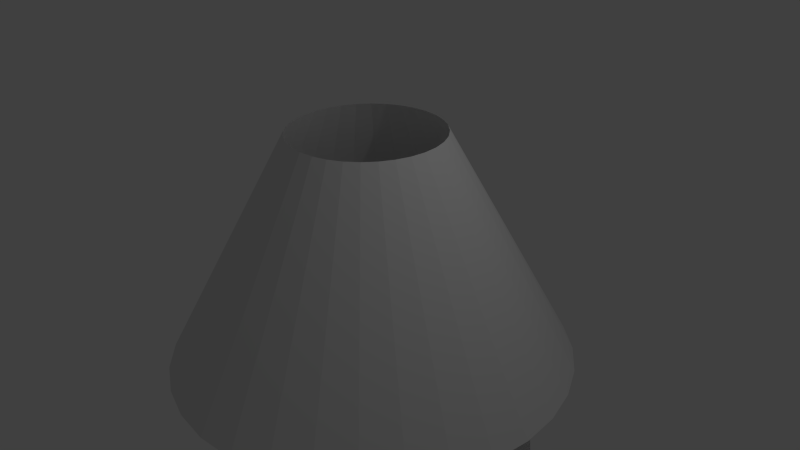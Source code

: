 # Source: lampechevet.blend  (saved by Blender 2.75.0; exported with 4.5.12 LTS)
import bpy
from mathutils import Matrix  # noqa: F401  (used for matrix-valued properties, if any)

bpy.ops.wm.read_factory_settings(use_empty=True)
scene = bpy.context.scene
scene.name = 'Scene'

# ---- collections
col_collection_1 = bpy.data.collections.new('Collection 1'); scene.collection.children.link(col_collection_1)

# ---- world
world_world = bpy.data.worlds.new('World'); scene.world = world_world
world_world.color = (0.05088, 0.05088, 0.05088)
world_world.use_sun_shadow = False
world_world.sun_shadow_jitter_overblur = 0.0
world_world.cycles.sampling_method = 'MANUAL'
world_world.cycles.sample_map_resolution = 256

# ---- cameras
cam_camera = bpy.data.cameras.new('Camera')
cam_camera.clip_end = 100.0
cam_camera.lens = 35.0
cam_camera.sensor_width = 32.0
cam_camera.sensor_height = 18.0
cam_camera.ortho_scale = 7.314
cam_camera.dof.focus_distance = 0.0
cam_camera.dof.aperture_fstop = 128.0

# ---- lights
light_lamp = bpy.data.lights.new('Lamp', 'POINT')
light_lamp.transmission_factor = 0.0
light_lamp.cutoff_distance = 30.0
light_lamp.energy = 100.0
light_lamp.shadow_buffer_clip_start = 1.001
light_lamp.shadow_soft_size = 0.1
light_lamp.shadow_maximum_resolution = 0.006
light_lamp.use_absolute_resolution = True
light_lamp.cycles.use_multiple_importance_sampling = False

# ---- meshes
me_sphere = bpy.data.meshes.new('Sphere')
me_sphere.from_pydata([(-0.1951, 0.0, 0.9808), (-0.3827, 0.0, 0.9239), (-0.5556, 0.0, 0.8315), (-0.7071, 0.0, 0.7071), (-0.8315, 0.0, 0.5556), (-0.9239, 0.0, 0.3827), (-0.9808, 0.0, 0.1951), (-1.0, 0.0, 7.55e-08), (-0.9808, 0.0, -0.1951), (-0.9239, 0.0, -0.3827), (-0.8315, 0.0, -0.5556), (-0.7071, 0.0, -0.7071), (-0.1913, 0.03806, 0.9808), (-0.3753, 0.07466, 0.9239), (-0.5449, 0.1084, 0.8315), (-0.6935, 0.1379, 0.7071), (-0.8155, 0.1622, 0.5556), (-0.9061, 0.1802, 0.3827), (-0.9619, 0.1913, 0.1951), (-0.9808, 0.1951, 7.55e-08), (-0.9619, 0.1913, -0.1951), (-0.9061, 0.1802, -0.3827), (-0.8155, 0.1622, -0.5556), (-0.6935, 0.1379, -0.7071), (-0.1802, 0.07466, 0.9808), (-0.3536, 0.1464, 0.9239), (-0.5133, 0.2126, 0.8315), (-0.6533, 0.2706, 0.7071), (-0.7682, 0.3182, 0.5556), (-0.8536, 0.3536, 0.3827), (-0.9061, 0.3753, 0.1951), (-0.9239, 0.3827, 7.55e-08), (-0.9061, 0.3753, -0.1951), (-0.8536, 0.3536, -0.3827), (-0.7682, 0.3182, -0.5556), (-0.6533, 0.2706, -0.7071), (-0.1622, 0.1084, 0.9808), (-0.3182, 0.2126, 0.9239), (-0.4619, 0.3087, 0.8315), (-0.5879, 0.3928, 0.7071), (-0.6913, 0.4619, 0.5556), (-0.7682, 0.5133, 0.3827), (-0.8155, 0.5449, 0.1951), (-0.8315, 0.5556, 7.55e-08), (-0.8155, 0.5449, -0.1951), (-0.7682, 0.5133, -0.3827), (-0.6913, 0.4619, -0.5556), (-0.5879, 0.3928, -0.7071), (-0.1379, 0.1379, 0.9808), (-0.2706, 0.2706, 0.9239), (-0.3928, 0.3928, 0.8315), (-0.5, 0.5, 0.7071), (-0.5879, 0.5879, 0.5556), (-0.6533, 0.6533, 0.3827), (-0.6935, 0.6935, 0.1951), (-0.7071, 0.7071, 7.55e-08), (-0.6935, 0.6935, -0.1951), (-0.6533, 0.6533, -0.3827), (-0.5879, 0.5879, -0.5556), (-0.5, 0.5, -0.7071), (-0.1084, 0.1622, 0.9808), (-0.2126, 0.3182, 0.9239), (-0.3087, 0.4619, 0.8315), (-0.3928, 0.5879, 0.7071), (-0.4619, 0.6913, 0.5556), (-0.5133, 0.7682, 0.3827), (-0.5449, 0.8155, 0.1951), (-0.5556, 0.8315, 7.55e-08), (-0.5449, 0.8155, -0.1951), (-0.5133, 0.7682, -0.3827), (-0.4619, 0.6913, -0.5556), (-0.3928, 0.5879, -0.7071), (-0.07466, 0.1802, 0.9808), (-0.1464, 0.3536, 0.9239), (-0.2126, 0.5133, 0.8315), (-0.2706, 0.6533, 0.7071), (-0.3182, 0.7682, 0.5556), (-0.3536, 0.8536, 0.3827), (-0.3753, 0.9061, 0.1951), (-0.3827, 0.9239, 7.55e-08), (-0.3753, 0.9061, -0.1951), (-0.3536, 0.8536, -0.3827), (-0.3182, 0.7682, -0.5556), (-0.2706, 0.6533, -0.7071), (-0.03806, 0.1913, 0.9808), (-0.07466, 0.3753, 0.9239), (-0.1084, 0.5449, 0.8315), (-0.1379, 0.6935, 0.7071), (-0.1622, 0.8155, 0.5556), (-0.1802, 0.9061, 0.3827), (-0.1913, 0.9619, 0.1951), (-0.1951, 0.9808, 7.55e-08), (-0.1913, 0.9619, -0.1951), (-0.1802, 0.9061, -0.3827), (-0.1622, 0.8155, -0.5556), (-0.1379, 0.6935, -0.7071), (3.266e-07, 0.1951, 0.9808), (3.192e-07, 0.3827, 0.9239), (3.117e-07, 0.5556, 0.8315), (3.192e-07, 0.7071, 0.7071), (3.341e-07, 0.8315, 0.5556), (2.745e-07, 0.9239, 0.3827), (3.937e-07, 0.9808, 0.1951), (3.788e-07, 1.0, 7.55e-08), (3.937e-07, 0.9808, -0.1951), (2.298e-07, 0.9239, -0.3827), (3.341e-07, 0.8315, -0.5556), (3.192e-07, 0.7071, -0.7071), (0.03806, 0.1913, 0.9808), (0.07466, 0.3753, 0.9239), (0.1084, 0.5449, 0.8315), (0.138, 0.6935, 0.7071), (0.1622, 0.8155, 0.5556), (0.1802, 0.9061, 0.3827), (0.1913, 0.9619, 0.1951), (0.1951, 0.9808, 7.55e-08), (0.1913, 0.9619, -0.1951), (0.1802, 0.9061, -0.3827), (0.1622, 0.8155, -0.5556), (0.138, 0.6935, -0.7071), (0.07466, 0.1802, 0.9808), (0.1464, 0.3536, 0.9239), (0.2126, 0.5133, 0.8315), (0.2706, 0.6533, 0.7071), (0.3182, 0.7682, 0.5556), (0.3536, 0.8536, 0.3827), (0.3753, 0.9061, 0.1951), (0.3827, 0.9239, 7.55e-08), (0.3753, 0.9061, -0.1951), (0.3536, 0.8536, -0.3827), (0.3182, 0.7682, -0.5556), (0.2706, 0.6533, -0.7071), (-0.2079, 0.9297, 1.696), (-0.5378, 2.588, -1.402), (0.1084, 0.1622, 0.9808), (0.2126, 0.3182, 0.9239), (0.3087, 0.4619, 0.8315), (0.3928, 0.5879, 0.7071), (0.4619, 0.6913, 0.5556), (0.5133, 0.7682, 0.3827), (0.5449, 0.8155, 0.1951), (0.5556, 0.8315, 7.55e-08), (0.5449, 0.8155, -0.1951), (0.5133, 0.7682, -0.3827), (0.4619, 0.6913, -0.5556), (0.3928, 0.5879, -0.7071), (-0.3955, 0.8728, 1.696), (-1.043, 2.435, -1.402), (-0.5684, 0.7803, 1.696), (0.138, 0.1379, 0.9808), (0.2706, 0.2706, 0.9239), (0.3928, 0.3928, 0.8315), (0.5, 0.5, 0.7071), (0.5879, 0.5879, 0.5556), (0.6533, 0.6533, 0.3827), (0.6935, 0.6935, 0.1951), (0.7071, 0.7071, 7.55e-08), (0.6935, 0.6935, -0.1951), (0.6533, 0.6533, -0.3827), (0.5879, 0.5879, -0.5556), (0.5, 0.5, -0.7071), (-1.508, 2.186, -1.402), (-0.7199, 0.656, 1.696), (-1.916, 1.852, -1.402), (0.1622, 0.1084, 0.9808), (0.3182, 0.2126, 0.9239), (0.4619, 0.3087, 0.8315), (0.5879, 0.3928, 0.7071), (0.6913, 0.4619, 0.5556), (0.7682, 0.5133, 0.3827), (0.8155, 0.5449, 0.1951), (0.8315, 0.5556, 7.55e-08), (0.8155, 0.5449, -0.1951), (0.7682, 0.5133, -0.3827), (0.6913, 0.4619, -0.5556), (0.5879, 0.3928, -0.7071), (-0.8443, 0.5044, 1.696), (-2.25, 1.444, -1.402), (-0.9367, 0.3316, 1.696), (0.1802, 0.07466, 0.9808), (0.3536, 0.1464, 0.9239), (0.5133, 0.2126, 0.8315), (0.6533, 0.2706, 0.7071), (0.7682, 0.3182, 0.5556), (0.8536, 0.3536, 0.3827), (0.9061, 0.3753, 0.1951), (0.9239, 0.3827, 7.55e-08), (0.9061, 0.3753, -0.1951), (0.8536, 0.3536, -0.3827), (0.7682, 0.3182, -0.5556), (0.6533, 0.2706, -0.7071), (-2.499, 0.9786, -1.402), (-0.9936, 0.144, 1.696), (-2.652, 0.4738, -1.402), (0.1913, 0.03806, 0.9808), (0.3753, 0.07466, 0.9239), (0.5449, 0.1084, 0.8315), (0.6935, 0.1379, 0.7071), (0.8155, 0.1622, 0.5556), (0.9061, 0.1802, 0.3827), (0.9619, 0.1913, 0.1951), (0.9808, 0.1951, 7.55e-08), (0.9619, 0.1913, -0.1951), (0.9061, 0.1802, -0.3827), (0.8155, 0.1622, -0.5556), (0.6935, 0.1379, -0.7071), (-1.013, -0.05113, 1.696), (-2.704, -0.05113, -1.402), (-0.9936, -0.2462, 1.696), (0.1951, -7.212e-09, 0.9808), (0.3827, 4.122e-08, 0.9239), (0.5556, 2.632e-08, 0.8315), (0.7071, -2.584e-08, 0.7071), (0.8315, -8.544e-08, 0.5556), (0.9239, 6.357e-08, 0.3827), (0.9808, -8.544e-08, 0.1951), (1.0, -1.003e-07, 7.55e-08), (0.9808, -8.544e-08, -0.1951), (0.9239, 6.357e-08, -0.3827), (0.8315, -8.544e-08, -0.5556), (0.7071, -2.584e-08, -0.7071), (-2.652, -0.5761, -1.402), (-0.9367, -0.4338, 1.696), (-2.499, -1.081, -1.402), (0.1913, -0.03806, 0.9808), (0.3753, -0.07466, 0.9239), (0.5449, -0.1084, 0.8315), (0.6935, -0.1379, 0.7071), (0.8155, -0.1622, 0.5556), (0.9061, -0.1802, 0.3827), (0.9619, -0.1913, 0.1951), (0.9808, -0.1951, 7.55e-08), (0.9619, -0.1913, -0.1951), (0.9061, -0.1802, -0.3827), (0.8155, -0.1622, -0.5556), (0.6935, -0.1379, -0.7071), (-0.8443, -0.6067, 1.696), (-2.25, -1.546, -1.402), (-0.72, -0.7582, 1.696), (0.1802, -0.07466, 0.9808), (0.3536, -0.1464, 0.9239), (0.5133, -0.2126, 0.8315), (0.6533, -0.2706, 0.7071), (0.7682, -0.3182, 0.5556), (0.8536, -0.3536, 0.3827), (0.9061, -0.3753, 0.1951), (0.9239, -0.3827, 7.55e-08), (0.9061, -0.3753, -0.1951), (0.8536, -0.3536, -0.3827), (0.7682, -0.3182, -0.5556), (0.6533, -0.2706, -0.7071), (-1.916, -1.954, -1.402), (-0.5684, -0.8826, 1.696), (-1.508, -2.289, -1.402), (0.1622, -0.1084, 0.9808), (0.3182, -0.2126, 0.9239), (0.4619, -0.3087, 0.8315), (0.5879, -0.3928, 0.7071), (0.6913, -0.4619, 0.5556), (0.7682, -0.5133, 0.3827), (0.8155, -0.5449, 0.1951), (0.8315, -0.5556, 7.55e-08), (0.8155, -0.5449, -0.1951), (0.7682, -0.5133, -0.3827), (0.6913, -0.4619, -0.5556), (0.5879, -0.3928, -0.7071), (-0.3955, -0.975, 1.696), (-1.043, -2.537, -1.402), (-0.2079, -1.032, 1.696), (0.138, -0.1379, 0.9808), (0.2706, -0.2706, 0.9239), (0.3928, -0.3928, 0.8315), (0.5, -0.5, 0.7071), (0.5879, -0.5879, 0.5556), (0.6533, -0.6533, 0.3827), (0.6935, -0.6935, 0.1951), (0.7071, -0.7071, 7.55e-08), (0.6935, -0.6935, -0.1951), (0.6533, -0.6533, -0.3827), (0.5879, -0.5879, -0.5556), (0.5, -0.5, -0.7071), (-0.5378, -2.69, -1.402), (-0.01284, -1.051, 1.696), (-0.01284, -2.742, -1.402), (0.1084, -0.1622, 0.9808), (0.2126, -0.3182, 0.9239), (0.3087, -0.4619, 0.8315), (0.3928, -0.5879, 0.7071), (0.4619, -0.6913, 0.5556), (0.5133, -0.7682, 0.3827), (0.5449, -0.8155, 0.1951), (0.5556, -0.8315, 7.55e-08), (0.5449, -0.8155, -0.1951), (0.5133, -0.7682, -0.3827), (0.4619, -0.6913, -0.5556), (0.3928, -0.5879, -0.7071), (0.1822, -1.032, 1.696), (0.5121, -2.69, -1.402), (0.3698, -0.975, 1.696), (1.017, -2.537, -1.402), (0.07466, -0.1802, 0.9808), (0.1464, -0.3536, 0.9239), (0.2126, -0.5133, 0.8315), (0.2706, -0.6533, 0.7071), (0.3182, -0.7682, 0.5556), (0.3536, -0.8536, 0.3827), (0.3753, -0.9061, 0.1951), (0.3827, -0.9239, 7.55e-08), (0.3753, -0.9061, -0.1951), (0.3536, -0.8536, -0.3827), (0.3182, -0.7682, -0.5556), (0.2706, -0.6533, -0.7071), (0.5427, -0.8826, 1.696), (1.482, -2.289, -1.402), (0.6943, -0.7582, 1.696), (0.03806, -0.1913, 0.9808), (0.07466, -0.3753, 0.9239), (0.1084, -0.5449, 0.8315), (0.1379, -0.6935, 0.7071), (0.1622, -0.8155, 0.5556), (0.1802, -0.9061, 0.3827), (0.1913, -0.9619, 0.1951), (0.1951, -0.9808, 7.55e-08), (0.1913, -0.9619, -0.1951), (0.1802, -0.9061, -0.3827), (0.1622, -0.8155, -0.5556), (0.1379, -0.6935, -0.7071), (1.89, -1.954, -1.402), (0.8186, -0.6067, 1.696), (2.225, -1.546, -1.402), (3.117e-07, -0.1951, 0.9808), (2.819e-07, -0.3827, 0.9239), (2.819e-07, -0.5556, 0.8315), (1.851e-07, -0.7071, 0.7071), (1.404e-07, -0.8315, 0.5556), (3.192e-07, -0.9239, 0.3827), (9.567e-08, -0.9808, 0.1951), (1.404e-07, -1.0, 7.55e-08), (9.567e-08, -0.9808, -0.1951), (3.192e-07, -0.9239, -0.3827), (1.404e-07, -0.8315, -0.5556), (1.851e-07, -0.7071, -0.7071), (0.911, -0.4338, 1.696), (2.473, -1.081, -1.402), (0.9679, -0.2462, 1.696), (-0.03806, -0.1913, 0.9808), (-0.07466, -0.3753, 0.9239), (-0.1084, -0.5449, 0.8315), (-0.1379, -0.6935, 0.7071), (-0.1622, -0.8155, 0.5556), (-0.1802, -0.9061, 0.3827), (-0.1913, -0.9619, 0.1951), (-0.1951, -0.9808, 7.55e-08), (-0.1913, -0.9619, -0.1951), (-0.1802, -0.9061, -0.3827), (-0.1622, -0.8155, -0.5556), (-0.1379, -0.6935, -0.7071), (2.626, -0.5761, -1.402), (0.9872, -0.05113, 1.696), (2.678, -0.05113, -1.402), (-0.07466, -0.1802, 0.9808), (-0.1464, -0.3536, 0.9239), (-0.2126, -0.5133, 0.8315), (-0.2706, -0.6533, 0.7071), (-0.3182, -0.7682, 0.5556), (-0.3536, -0.8536, 0.3827), (-0.3753, -0.9061, 0.1951), (-0.3827, -0.9239, 7.55e-08), (-0.3753, -0.9061, -0.1951), (-0.3536, -0.8536, -0.3827), (-0.3182, -0.7682, -0.5556), (-0.2706, -0.6533, -0.7071), (0.9679, 0.144, 1.696), (2.626, 0.4738, -1.402), (0.911, 0.3316, 1.696), (-0.1084, -0.1622, 0.9808), (-0.2126, -0.3182, 0.9239), (-0.3087, -0.4619, 0.8315), (-0.3928, -0.5879, 0.7071), (-0.4619, -0.6913, 0.5556), (-0.5133, -0.7682, 0.3827), (-0.5449, -0.8155, 0.1951), (-0.5556, -0.8315, 7.55e-08), (-0.5449, -0.8155, -0.1951), (-0.5133, -0.7682, -0.3827), (-0.4619, -0.6913, -0.5556), (-0.3928, -0.5879, -0.7071), (2.473, 0.9786, -1.402), (0.8186, 0.5044, 1.696), (2.225, 1.444, -1.402), (-0.1379, -0.1379, 0.9808), (-0.2706, -0.2706, 0.9239), (-0.3928, -0.3928, 0.8315), (-0.5, -0.5, 0.7071), (-0.5879, -0.5879, 0.5556), (-0.6533, -0.6533, 0.3827), (-0.6935, -0.6935, 0.1951), (-0.7071, -0.7071, 7.55e-08), (-0.6935, -0.6935, -0.1951), (-0.6533, -0.6533, -0.3827), (-0.5879, -0.5879, -0.5556), (-0.5, -0.5, -0.7071), (0.6943, 0.656, 1.696), (1.89, 1.852, -1.402), (0.5427, 0.7803, 1.696), (-0.1622, -0.1084, 0.9808), (-0.3182, -0.2126, 0.9239), (-0.4619, -0.3087, 0.8315), (-0.5879, -0.3928, 0.7071), (-0.6913, -0.4619, 0.5556), (-0.7682, -0.5133, 0.3827), (-0.8155, -0.5449, 0.1951), (-0.8315, -0.5556, 7.55e-08), (-0.8155, -0.5449, -0.1951), (-0.7682, -0.5133, -0.3827), (-0.6913, -0.4619, -0.5556), (-0.5879, -0.3928, -0.7071), (1.482, 2.186, -1.402), (0.3698, 0.8728, 1.696), (1.017, 2.435, -1.402), (2.48e-08, -1.247e-07, 1.0), (-0.1802, -0.07466, 0.9808), (-0.3536, -0.1464, 0.9239), (-0.5133, -0.2126, 0.8315), (-0.6533, -0.2706, 0.7071), (-0.7682, -0.3182, 0.5556), (-0.8536, -0.3536, 0.3827), (-0.9061, -0.3753, 0.1951), (-0.9239, -0.3827, 7.55e-08), (-0.9061, -0.3753, -0.1951), (-0.8536, -0.3536, -0.3827), (-0.7682, -0.3182, -0.5556), (-0.6533, -0.2706, -0.7071), (0.1822, 0.9297, 1.696), (0.5121, 2.588, -1.402), (-0.01284, 0.9489, 1.696), (-0.1913, -0.03806, 0.9808), (-0.3753, -0.07466, 0.9239), (-0.5449, -0.1084, 0.8315), (-0.6935, -0.1379, 0.7071), (-0.8155, -0.1622, 0.5556), (-0.9061, -0.1802, 0.3827), (-0.9619, -0.1913, 0.1951), (-0.9808, -0.1951, 7.55e-08), (-0.9619, -0.1913, -0.1951), (-0.9061, -0.1802, -0.3827), (-0.8155, -0.1622, -0.5556), (-0.6935, -0.1379, -0.7071), (-0.01284, 2.64, -1.402), (-0.618, -4.188e-08, -1.093), (-0.5556, -5.04e-08, -1.55), (-0.3827, -5.04e-08, -1.643), (-0.1951, -5.04e-08, -1.699), (-0.6061, 0.1206, -1.093), (-0.5449, 0.1084, -1.55), (-0.3753, 0.07466, -1.643), (-0.1913, 0.03806, -1.699), (-0.571, 0.2365, -1.093), (-0.5133, 0.2126, -1.55), (-0.3536, 0.1464, -1.643), (-0.1802, 0.07466, -1.699), (-0.5139, 0.3433, -1.093), (-0.4619, 0.3087, -1.55), (-0.3182, 0.2126, -1.643), (-0.1622, 0.1084, -1.699), (-0.437, 0.437, -1.093), (-0.3928, 0.3928, -1.55), (-0.2706, 0.2706, -1.643), (-0.1379, 0.1379, -1.699), (-0.3433, 0.5139, -1.093), (-0.3087, 0.4619, -1.55), (-0.2126, 0.3182, -1.643), (-0.1084, 0.1622, -1.699), (-0.2365, 0.571, -1.093), (-0.2126, 0.5133, -1.55), (-0.1464, 0.3536, -1.643), (-0.07466, 0.1802, -1.699), (-0.1206, 0.6061, -1.093), (-0.1084, 0.5449, -1.55), (-0.07466, 0.3753, -1.643), (-0.03806, 0.1913, -1.699), (3.22e-07, 0.618, -1.093), (3.553e-07, 0.5556, -1.55), (3.181e-07, 0.3827, -1.643), (3.218e-07, 0.1951, -1.699), (0.1206, 0.6061, -1.093), (0.1084, 0.5449, -1.55), (0.07466, 0.3753, -1.643), (0.03806, 0.1913, -1.699), (0.2365, 0.571, -1.093), (0.2126, 0.5133, -1.55), (0.1464, 0.3536, -1.643), (0.07466, 0.1802, -1.699), (0.3433, 0.5139, -1.093), (0.3087, 0.4619, -1.55), (0.2126, 0.3182, -1.643), (0.1084, 0.1622, -1.699), (0.437, 0.437, -1.093), (0.3928, 0.3928, -1.55), (0.2706, 0.2706, -1.643), (0.138, 0.1379, -1.699), (0.5139, 0.3433, -1.093), (0.4619, 0.3087, -1.55), (0.3182, 0.2126, -1.643), (0.1622, 0.1084, -1.699), (0.571, 0.2365, -1.093), (0.5133, 0.2126, -1.55), (0.3536, 0.1464, -1.643), (0.1802, 0.07466, -1.699), (0.6061, 0.1206, -1.093), (0.5449, 0.1084, -1.55), (0.3753, 0.07466, -1.643), (0.1913, 0.03806, -1.699), (0.618, -6.446e-08, -1.093), (0.5556, -6.133e-08, -1.55), (0.3827, -4.643e-08, -1.643), (0.1951, -4.643e-08, -1.699), (0.6061, -0.1206, -1.093), (0.5449, -0.1084, -1.55), (0.3753, -0.07466, -1.643), (0.1913, -0.03806, -1.699), (0.571, -0.2365, -1.093), (0.5133, -0.2126, -1.55), (0.3536, -0.1464, -1.643), (0.1802, -0.07466, -1.699), (0.5139, -0.3433, -1.093), (0.4619, -0.3087, -1.55), (0.3182, -0.2126, -1.643), (0.1622, -0.1084, -1.699), (0.437, -0.437, -1.093), (0.3928, -0.3928, -1.55), (0.2706, -0.2706, -1.643), (0.1379, -0.1379, -1.699), (0.3433, -0.5139, -1.093), (0.3087, -0.4619, -1.55), (0.2126, -0.3182, -1.643), (0.1084, -0.1622, -1.699), (3.396e-07, -5.04e-08, -1.719), (0.2365, -0.571, -1.093), (0.2126, -0.5133, -1.55), (0.1464, -0.3536, -1.643), (0.07466, -0.1802, -1.699), (0.1206, -0.6061, -1.093), (0.1084, -0.5449, -1.55), (0.07466, -0.3753, -1.643), (0.03806, -0.1913, -1.699), (2.048e-07, -0.618, -1.093), (2.734e-07, -0.5556, -1.55), (2.659e-07, -0.3827, -1.643), (3.292e-07, -0.1951, -1.699), (-0.1206, -0.6061, -1.093), (-0.1084, -0.5449, -1.55), (-0.07466, -0.3753, -1.643), (-0.03806, -0.1913, -1.699), (-0.2365, -0.571, -1.093), (-0.2126, -0.5133, -1.55), (-0.1464, -0.3536, -1.643), (-0.07466, -0.1802, -1.699), (-0.3433, -0.5139, -1.093), (-0.3087, -0.4619, -1.55), (-0.2126, -0.3182, -1.643), (-0.1084, -0.1622, -1.699), (-0.437, -0.437, -1.093), (-0.3928, -0.3928, -1.55), (-0.2706, -0.2706, -1.643), (-0.1379, -0.1379, -1.699), (-0.5139, -0.3433, -1.093), (-0.4619, -0.3087, -1.55), (-0.3182, -0.2126, -1.643), (-0.1622, -0.1084, -1.699), (-0.571, -0.2365, -1.093), (-0.5133, -0.2126, -1.55), (-0.3536, -0.1464, -1.643), (-0.1802, -0.07466, -1.699), (-0.6061, -0.1206, -1.093), (-0.5449, -0.1084, -1.55), (-0.3753, -0.07466, -1.643), (-0.1913, -0.03806, -1.699), (-0.005409, -0.1706, -1.642), (-0.005409, -0.1706, -2.679), (-0.03806, -0.1674, -1.642), (-0.03806, -0.1674, -2.679), (-0.06946, -0.1579, -1.642), (-0.06946, -0.1579, -2.679), (-0.09839, -0.1424, -1.642), (-0.09839, -0.1424, -2.679), (-0.1238, -0.1216, -1.642), (-0.1238, -0.1216, -2.679), (-0.1446, -0.09627, -1.642), (-0.1446, -0.09627, -2.679), (-0.16, -0.06733, -1.642), (-0.16, -0.06733, -2.679), (-0.1696, -0.03593, -1.642), (-0.1696, -0.03593, -2.679), (-0.1728, -0.00328, -1.642), (-0.1728, -0.00328, -2.679), (-0.1696, 0.02937, -1.642), (-0.1696, 0.02937, -2.679), (-0.16, 0.06077, -1.642), (-0.16, 0.06077, -2.679), (-0.1446, 0.08971, -1.642), (-0.1446, 0.08971, -2.679), (-0.1238, 0.1151, -1.642), (-0.1238, 0.1151, -2.679), (-0.09839, 0.1359, -1.642), (-0.09839, 0.1359, -2.679), (-0.06946, 0.1513, -1.642), (-0.06946, 0.1513, -2.679), (-0.03806, 0.1609, -1.642), (-0.03806, 0.1609, -2.679), (-0.005409, 0.1641, -1.642), (-0.005409, 0.1641, -2.679), (0.02724, 0.1609, -1.642), (0.02724, 0.1609, -2.679), (0.05864, 0.1513, -1.642), (0.05864, 0.1513, -2.679), (0.08758, 0.1359, -1.642), (0.08758, 0.1359, -2.679), (0.1129, 0.1151, -1.642), (0.1129, 0.1151, -2.679), (0.1338, 0.08971, -1.642), (0.1338, 0.08971, -2.679), (0.1492, 0.06077, -1.642), (0.1492, 0.06077, -2.679), (0.1587, 0.02937, -1.642), (0.1587, 0.02937, -2.679), (0.162, -0.00328, -1.642), (0.162, -0.00328, -2.679), (0.1587, -0.03593, -1.642), (0.1587, -0.03593, -2.679), (0.1492, -0.06733, -1.642), (0.1492, -0.06733, -2.679), (0.1338, -0.09627, -1.642), (0.1338, -0.09627, -2.679), (0.1129, -0.1216, -1.642), (0.1129, -0.1216, -2.679), (0.08758, -0.1424, -1.642), (0.08758, -0.1424, -2.679), (0.05864, -0.1579, -1.642), (0.05864, -0.1579, -2.679), (0.02724, -0.1674, -1.642), (0.02724, -0.1674, -2.679), (0.01661, -2.214, -3.095), (0.01661, -2.214, -2.881), (0.01661, 0.96, -2.905), (0.01661, 0.96, -2.679), (0.2117, 0.9408, -2.905), (0.2117, 0.9408, -2.679), (0.3993, 0.8839, -2.905), (0.3993, 0.8839, -2.679), (0.5722, 0.7915, -2.905), (0.5722, 0.7915, -2.679), (0.7237, 0.6671, -2.905), (0.7237, 0.6671, -2.679), (0.8481, 0.5156, -2.905), (0.8481, 0.5156, -2.679), (0.9405, 0.3427, -2.905), (0.9405, 0.3427, -2.679), (0.9974, 0.1551, -2.905), (0.9974, 0.1551, -2.679), (1.017, -0.03998, -2.905), (1.017, -0.03998, -2.679), (0.9974, -0.2351, -2.905), (0.9974, -0.2351, -2.679), (0.9405, -0.4227, -2.905), (0.9405, -0.4227, -2.679), (0.8481, -0.5955, -2.905), (0.8481, -0.5955, -2.679), (0.7237, -0.7471, -2.905), (0.7237, -0.7471, -2.679), (0.5722, -0.8714, -2.905), (0.5722, -0.8714, -2.679), (0.3993, -0.9639, -2.905), (0.3993, -0.9639, -2.679), (0.2117, -1.021, -2.905), (0.2117, -1.021, -2.679), (0.01661, -1.04, -2.905), (0.01661, -1.04, -2.679), (-0.1785, -1.021, -2.905), (-0.1785, -1.021, -2.679), (-0.3661, -0.9639, -2.905), (-0.3661, -0.9639, -2.679), (-0.539, -0.8714, -2.905), (-0.539, -0.8714, -2.679), (-0.6905, -0.7471, -2.905), (-0.6905, -0.7471, -2.679), (-0.8149, -0.5955, -2.905), (-0.8149, -0.5955, -2.679), (-0.9073, -0.4227, -2.905), (-0.9073, -0.4227, -2.679), (-0.9642, -0.2351, -2.905), (-0.9642, -0.2351, -2.679), (-0.9834, -0.03998, -2.905), (-0.9834, -0.03998, -2.679), (-0.9642, 0.1551, -2.905), (-0.9642, 0.1551, -2.679), (-0.9073, 0.3427, -2.905), (-0.9073, 0.3427, -2.679), (-0.8149, 0.5156, -2.905), (-0.8149, 0.5156, -2.679), (-0.6905, 0.6671, -2.905), (-0.6905, 0.6671, -2.679), (-0.539, 0.7915, -2.905), (-0.539, 0.7915, -2.679), (-0.3661, 0.8839, -2.905), (-0.3661, 0.8839, -2.679), (-0.1785, 0.9408, -2.905), (-0.1785, 0.9408, -2.679), (-0.4075, -2.172, -2.881), (-0.4075, -2.172, -3.095), (-0.8153, -2.048, -2.881), (-0.8153, -2.048, -3.095), (-1.191, -1.848, -2.881), (-1.191, -1.848, -3.095), (-1.521, -1.577, -2.881), (-1.521, -1.577, -3.095), (-1.791, -1.248, -2.881), (-1.791, -1.248, -3.095), (-1.992, -0.8719, -2.881), (-1.992, -0.8719, -3.095), (-2.116, -0.4641, -2.881), (-2.116, -0.4641, -3.095), (-2.157, -0.03998, -2.881), (-2.157, -0.03998, -3.095), (-2.116, 0.3841, -2.881), (-2.116, 0.3841, -3.095), (-1.992, 0.792, -2.881), (-1.992, 0.792, -3.095), (-1.791, 1.168, -2.881), (-1.791, 1.168, -3.095), (-1.521, 1.497, -2.881), (-1.521, 1.497, -3.095), (-1.191, 1.768, -2.881), (-1.191, 1.768, -3.095), (-0.8153, 1.969, -2.881), (-0.8153, 1.969, -3.095), (-0.4075, 2.092, -2.881), (-0.4075, 2.092, -3.095), (0.01661, 2.134, -2.881), (0.01661, 2.134, -3.095), (0.4407, 2.092, -2.881), (0.4407, 2.092, -3.095), (0.8485, 1.969, -2.881), (0.8485, 1.969, -3.095), (1.224, 1.768, -2.881), (1.224, 1.768, -3.095), (1.554, 1.497, -2.881), (1.554, 1.497, -3.095), (1.824, 1.168, -2.881), (1.824, 1.168, -3.095), (2.025, 0.792, -2.881), (2.025, 0.792, -3.095), (2.149, 0.3841, -2.881), (2.149, 0.3841, -3.095), (2.191, -0.03998, -2.881), (2.191, -0.03998, -3.095), (2.149, -0.4641, -2.881), (2.149, -0.4641, -3.095), (2.025, -0.8719, -2.881), (2.025, -0.8719, -3.095), (1.824, -1.248, -2.881), (1.824, -1.248, -3.095), (1.554, -1.577, -2.881), (1.554, -1.577, -3.095), (1.224, -1.848, -2.881), (1.224, -1.848, -3.095), (0.8485, -2.048, -2.881), (0.8485, -2.048, -3.095), (0.4407, -2.172, -2.881), (0.4407, -2.172, -3.095)], [], [(2, 1, 13, 14), (10, 9, 21, 22), (3, 2, 14, 15), (11, 10, 22, 23), (4, 3, 15, 16), (5, 4, 16, 17), (6, 5, 17, 18), (7, 6, 18, 19), (8, 7, 19, 20), (1, 0, 12, 13), (9, 8, 20, 21), (13, 12, 24, 25), (21, 20, 32, 33), (14, 13, 25, 26), (22, 21, 33, 34), (15, 14, 26, 27), (23, 22, 34, 35), (16, 15, 27, 28), (147, 146, 132, 133), (17, 16, 28, 29), (18, 17, 29, 30), (133, 132, 435, 448), (19, 18, 30, 31), (20, 19, 31, 32), (29, 28, 40, 41), (161, 148, 146, 147), (30, 29, 41, 42), (31, 30, 42, 43), (32, 31, 43, 44), (25, 24, 36, 37), (33, 32, 44, 45), (26, 25, 37, 38), (34, 33, 45, 46), (27, 26, 38, 39), (35, 34, 46, 47), (28, 27, 39, 40), (45, 44, 56, 57), (38, 37, 49, 50), (46, 45, 57, 58), (39, 38, 50, 51), (47, 46, 58, 59), (40, 39, 51, 52), (163, 162, 148, 161), (41, 40, 52, 53), (42, 41, 53, 54), (43, 42, 54, 55), (44, 43, 55, 56), (37, 36, 48, 49), (177, 176, 162, 163), (54, 53, 65, 66), (55, 54, 66, 67), (56, 55, 67, 68), (49, 48, 60, 61), (57, 56, 68, 69), (50, 49, 61, 62), (58, 57, 69, 70), (51, 50, 62, 63), (59, 58, 70, 71), (52, 51, 63, 64), (53, 52, 64, 65), (62, 61, 73, 74), (70, 69, 81, 82), (63, 62, 74, 75), (71, 70, 82, 83), (64, 63, 75, 76), (191, 178, 176, 177), (65, 64, 76, 77), (66, 65, 77, 78), (67, 66, 78, 79), (68, 67, 79, 80), (61, 60, 72, 73), (69, 68, 80, 81), (78, 77, 89, 90), (193, 192, 178, 191), (79, 78, 90, 91), (80, 79, 91, 92), (73, 72, 84, 85), (81, 80, 92, 93), (74, 73, 85, 86), (82, 81, 93, 94), (75, 74, 86, 87), (83, 82, 94, 95), (76, 75, 87, 88), (77, 76, 88, 89), (94, 93, 105, 106), (87, 86, 98, 99), (95, 94, 106, 107), (88, 87, 99, 100), (207, 206, 192, 193), (89, 88, 100, 101), (90, 89, 101, 102), (91, 90, 102, 103), (92, 91, 103, 104), (85, 84, 96, 97), (93, 92, 104, 105), (86, 85, 97, 98), (221, 208, 206, 207), (103, 102, 114, 115), (104, 103, 115, 116), (97, 96, 108, 109), (105, 104, 116, 117), (98, 97, 109, 110), (106, 105, 117, 118), (99, 98, 110, 111), (107, 106, 118, 119), (100, 99, 111, 112), (101, 100, 112, 113), (102, 101, 113, 114), (119, 118, 130, 131), (112, 111, 123, 124), (223, 222, 208, 221), (113, 112, 124, 125), (114, 113, 125, 126), (115, 114, 126, 127), (116, 115, 127, 128), (109, 108, 120, 121), (117, 116, 128, 129), (110, 109, 121, 122), (118, 117, 129, 130), (111, 110, 122, 123), (128, 127, 141, 142), (121, 120, 134, 135), (129, 128, 142, 143), (122, 121, 135, 136), (130, 129, 143, 144), (123, 122, 136, 137), (131, 130, 144, 145), (124, 123, 137, 138), (237, 236, 222, 223), (125, 124, 138, 139), (126, 125, 139, 140), (127, 126, 140, 141), (138, 137, 152, 153), (251, 238, 236, 237), (139, 138, 153, 154), (140, 139, 154, 155), (141, 140, 155, 156), (142, 141, 156, 157), (135, 134, 149, 150), (143, 142, 157, 158), (136, 135, 150, 151), (144, 143, 158, 159), (137, 136, 151, 152), (145, 144, 159, 160), (157, 156, 171, 172), (150, 149, 164, 165), (158, 157, 172, 173), (151, 150, 165, 166), (159, 158, 173, 174), (152, 151, 166, 167), (160, 159, 174, 175), (153, 152, 167, 168), (253, 252, 238, 251), (154, 153, 168, 169), (155, 154, 169, 170), (156, 155, 170, 171), (267, 266, 252, 253), (169, 168, 183, 184), (170, 169, 184, 185), (171, 170, 185, 186), (172, 171, 186, 187), (165, 164, 179, 180), (173, 172, 187, 188), (166, 165, 180, 181), (174, 173, 188, 189), (167, 166, 181, 182), (175, 174, 189, 190), (168, 167, 182, 183), (180, 179, 194, 195), (188, 187, 202, 203), (181, 180, 195, 196), (189, 188, 203, 204), (182, 181, 196, 197), (190, 189, 204, 205), (183, 182, 197, 198), (281, 268, 266, 267), (184, 183, 198, 199), (185, 184, 199, 200), (186, 185, 200, 201), (187, 186, 201, 202), (199, 198, 213, 214), (283, 282, 268, 281), (200, 199, 214, 215), (201, 200, 215, 216), (202, 201, 216, 217), (195, 194, 209, 210), (203, 202, 217, 218), (196, 195, 210, 211), (204, 203, 218, 219), (197, 196, 211, 212), (205, 204, 219, 220), (198, 197, 212, 213), (218, 217, 232, 233), (211, 210, 225, 226), (219, 218, 233, 234), (212, 211, 226, 227), (220, 219, 234, 235), (213, 212, 227, 228), (297, 296, 282, 283), (214, 213, 228, 229), (215, 214, 229, 230), (216, 215, 230, 231), (217, 216, 231, 232), (210, 209, 224, 225), (299, 298, 296, 297), (230, 229, 244, 245), (231, 230, 245, 246), (232, 231, 246, 247), (225, 224, 239, 240), (233, 232, 247, 248), (226, 225, 240, 241), (234, 233, 248, 249), (227, 226, 241, 242), (235, 234, 249, 250), (228, 227, 242, 243), (229, 228, 243, 244), (249, 248, 263, 264), (242, 241, 256, 257), (250, 249, 264, 265), (243, 242, 257, 258), (313, 312, 298, 299), (244, 243, 258, 259), (245, 244, 259, 260), (246, 245, 260, 261), (247, 246, 261, 262), (240, 239, 254, 255), (248, 247, 262, 263), (241, 240, 255, 256), (327, 314, 312, 313), (261, 260, 275, 276), (262, 261, 276, 277), (255, 254, 269, 270), (263, 262, 277, 278), (256, 255, 270, 271), (264, 263, 278, 279), (257, 256, 271, 272), (265, 264, 279, 280), (258, 257, 272, 273), (259, 258, 273, 274), (260, 259, 274, 275), (272, 271, 286, 287), (280, 279, 294, 295), (273, 272, 287, 288), (329, 328, 314, 327), (274, 273, 288, 289), (275, 274, 289, 290), (276, 275, 290, 291), (277, 276, 291, 292), (270, 269, 284, 285), (278, 277, 292, 293), (271, 270, 285, 286), (279, 278, 293, 294), (291, 290, 306, 307), (292, 291, 307, 308), (285, 284, 300, 301), (293, 292, 308, 309), (286, 285, 301, 302), (294, 293, 309, 310), (287, 286, 302, 303), (295, 294, 310, 311), (288, 287, 303, 304), (343, 342, 328, 329), (289, 288, 304, 305), (290, 289, 305, 306), (311, 310, 325, 326), (304, 303, 318, 319), (357, 344, 342, 343), (305, 304, 319, 320), (306, 305, 320, 321), (307, 306, 321, 322), (308, 307, 322, 323), (301, 300, 315, 316), (309, 308, 323, 324), (302, 301, 316, 317), (310, 309, 324, 325), (303, 302, 317, 318), (323, 322, 337, 338), (316, 315, 330, 331), (324, 323, 338, 339), (317, 316, 331, 332), (325, 324, 339, 340), (318, 317, 332, 333), (326, 325, 340, 341), (319, 318, 333, 334), (359, 358, 344, 357), (320, 319, 334, 335), (321, 320, 335, 336), (322, 321, 336, 337), (334, 333, 348, 349), (373, 372, 358, 359), (335, 334, 349, 350), (336, 335, 350, 351), (337, 336, 351, 352), (338, 337, 352, 353), (331, 330, 345, 346), (339, 338, 353, 354), (332, 331, 346, 347), (340, 339, 354, 355), (333, 332, 347, 348), (341, 340, 355, 356), (353, 352, 367, 368), (346, 345, 360, 361), (354, 353, 368, 369), (347, 346, 361, 362), (355, 354, 369, 370), (348, 347, 362, 363), (356, 355, 370, 371), (349, 348, 363, 364), (387, 374, 372, 373), (350, 349, 364, 365), (351, 350, 365, 366), (352, 351, 366, 367), (389, 388, 374, 387), (365, 364, 379, 380), (366, 365, 380, 381), (367, 366, 381, 382), (368, 367, 382, 383), (361, 360, 375, 376), (369, 368, 383, 384), (362, 361, 376, 377), (370, 369, 384, 385), (363, 362, 377, 378), (371, 370, 385, 386), (364, 363, 378, 379), (384, 383, 398, 399), (377, 376, 391, 392), (385, 384, 399, 400), (378, 377, 392, 393), (386, 385, 400, 401), (379, 378, 393, 394), (403, 402, 388, 389), (380, 379, 394, 395), (381, 380, 395, 396), (382, 381, 396, 397), (383, 382, 397, 398), (376, 375, 390, 391), (417, 404, 402, 403), (396, 395, 410, 411), (397, 396, 411, 412), (398, 397, 412, 413), (391, 390, 405, 406), (399, 398, 413, 414), (392, 391, 406, 407), (400, 399, 414, 415), (393, 392, 407, 408), (401, 400, 415, 416), (394, 393, 408, 409), (395, 394, 409, 410), (407, 406, 422, 423), (415, 414, 430, 431), (408, 407, 423, 424), (416, 415, 431, 432), (409, 408, 424, 425), (419, 418, 404, 417), (410, 409, 425, 426), (411, 410, 426, 427), (412, 411, 427, 428), (413, 412, 428, 429), (406, 405, 421, 422), (414, 413, 429, 430), (427, 426, 441, 442), (434, 433, 418, 419), (428, 427, 442, 443), (429, 428, 443, 444), (422, 421, 436, 437), (430, 429, 444, 445), (423, 422, 437, 438), (431, 430, 445, 446), (424, 423, 438, 439), (432, 431, 446, 447), (425, 424, 439, 440), (426, 425, 440, 441), (0, 420, 12), (448, 435, 433, 434), (12, 420, 24), (24, 420, 36), (36, 420, 48), (326, 341, 546, 542), (48, 420, 60), (205, 220, 513, 509), (60, 420, 72), (280, 295, 533, 529), (72, 420, 84), (119, 131, 489, 485), (84, 420, 96), (95, 107, 481, 477), (96, 420, 108), (371, 386, 558, 554), (108, 420, 120), (11, 23, 453, 449), (120, 420, 134), (35, 47, 461, 457), (134, 420, 149), (131, 145, 493, 489), (149, 420, 164), (416, 432, 570, 566), (164, 420, 179), (295, 311, 538, 533), (179, 420, 194), (250, 265, 525, 521), (194, 420, 209), (341, 356, 550, 546), (209, 420, 224), (175, 190, 505, 501), (224, 420, 239), (71, 83, 473, 469), (239, 420, 254), (107, 119, 485, 481), (254, 420, 269), (447, 11, 449, 574), (269, 420, 284), (220, 235, 517, 513), (284, 420, 300), (145, 160, 497, 493), (300, 420, 315), (432, 447, 574, 570), (315, 420, 330), (386, 401, 562, 558), (330, 420, 345), (265, 280, 529, 525), (345, 420, 360), (47, 59, 465, 461), (360, 420, 375), (83, 95, 477, 473), (375, 420, 390), (190, 205, 509, 505), (390, 420, 405), (356, 371, 554, 550), (405, 420, 421), (235, 250, 521, 517), (421, 420, 436), (23, 35, 457, 453), (446, 445, 9, 10), (439, 438, 2, 3), (447, 446, 10, 11), (440, 439, 3, 4), (311, 326, 542, 538), (441, 440, 4, 5), (401, 416, 566, 562), (442, 441, 5, 6), (59, 71, 469, 465), (443, 442, 6, 7), (436, 420, 0), (160, 175, 501, 497), (444, 443, 7, 8), (437, 436, 0, 1), (445, 444, 8, 9), (438, 437, 1, 2), (450, 449, 453, 454), (451, 450, 454, 455), (452, 451, 455, 456), (454, 453, 457, 458), (455, 454, 458, 459), (456, 455, 459, 460), (459, 458, 462, 463), (460, 459, 463, 464), (458, 457, 461, 462), (462, 461, 465, 466), (463, 462, 466, 467), (464, 463, 467, 468), (467, 466, 470, 471), (468, 467, 471, 472), (466, 465, 469, 470), (470, 469, 473, 474), (471, 470, 474, 475), (472, 471, 475, 476), (476, 475, 479, 480), (474, 473, 477, 478), (475, 474, 478, 479), (478, 477, 481, 482), (479, 478, 482, 483), (480, 479, 483, 484), (484, 483, 487, 488), (482, 481, 485, 486), (483, 482, 486, 487), (486, 485, 489, 490), (487, 486, 490, 491), (488, 487, 491, 492), (490, 489, 493, 494), (491, 490, 494, 495), (492, 491, 495, 496), (494, 493, 497, 498), (495, 494, 498, 499), (496, 495, 499, 500), (498, 497, 501, 502), (499, 498, 502, 503), (500, 499, 503, 504), (502, 501, 505, 506), (503, 502, 506, 507), (504, 503, 507, 508), (506, 505, 509, 510), (507, 506, 510, 511), (508, 507, 511, 512), (511, 510, 514, 515), (512, 511, 515, 516), (510, 509, 513, 514), (514, 513, 517, 518), (515, 514, 518, 519), (516, 515, 519, 520), (519, 518, 522, 523), (520, 519, 523, 524), (518, 517, 521, 522), (522, 521, 525, 526), (523, 522, 526, 527), (524, 523, 527, 528), (528, 527, 531, 532), (526, 525, 529, 530), (527, 526, 530, 531), (530, 529, 533, 534), (531, 530, 534, 535), (532, 531, 535, 536), (534, 533, 538, 539), (535, 534, 539, 540), (536, 535, 540, 541), (539, 538, 542, 543), (540, 539, 543, 544), (541, 540, 544, 545), (543, 542, 546, 547), (544, 543, 547, 548), (545, 544, 548, 549), (547, 546, 550, 551), (548, 547, 551, 552), (549, 548, 552, 553), (551, 550, 554, 555), (552, 551, 555, 556), (553, 552, 556, 557), (555, 554, 558, 559), (556, 555, 559, 560), (557, 556, 560, 561), (559, 558, 562, 563), (560, 559, 563, 564), (561, 560, 564, 565), (564, 563, 567, 568), (565, 564, 568, 569), (563, 562, 566, 567), (567, 566, 570, 571), (568, 567, 571, 572), (569, 568, 572, 573), (573, 572, 576, 577), (571, 570, 574, 575), (572, 571, 575, 576), (537, 452, 456), (537, 456, 460), (537, 460, 464), (537, 464, 468), (537, 468, 472), (537, 472, 476), (537, 476, 480), (537, 480, 484), (537, 484, 488), (537, 488, 492), (537, 492, 496), (537, 496, 500), (537, 500, 504), (537, 504, 508), (537, 508, 512), (537, 512, 516), (537, 516, 520), (537, 520, 524), (537, 524, 528), (537, 528, 532), (537, 532, 536), (537, 536, 541), (537, 541, 545), (537, 545, 549), (537, 549, 553), (537, 553, 557), (537, 557, 561), (537, 561, 565), (537, 565, 569), (537, 569, 573), (537, 573, 577), (575, 574, 449, 450), (576, 575, 450, 451), (577, 576, 451, 452), (537, 577, 452), (578, 579, 581, 580), (580, 581, 583, 582), (582, 583, 585, 584), (584, 585, 587, 586), (586, 587, 589, 588), (588, 589, 591, 590), (590, 591, 593, 592), (592, 593, 595, 594), (594, 595, 597, 596), (596, 597, 599, 598), (598, 599, 601, 600), (600, 601, 603, 602), (602, 603, 605, 604), (604, 605, 607, 606), (606, 607, 609, 608), (608, 609, 611, 610), (610, 611, 613, 612), (612, 613, 615, 614), (614, 615, 617, 616), (616, 617, 619, 618), (618, 619, 621, 620), (620, 621, 623, 622), (622, 623, 625, 624), (624, 625, 627, 626), (626, 627, 629, 628), (628, 629, 631, 630), (630, 631, 633, 632), (632, 633, 635, 634), (634, 635, 637, 636), (636, 637, 639, 638), (581, 579, 641, 639, 637, 635, 633, 631, 629, 627, 625, 623, 621, 619, 617, 615, 613, 611, 609, 607, 605, 603, 601, 599, 597, 595, 593, 591, 589, 587, 585, 583), (640, 641, 579, 578), (638, 639, 641, 640), (578, 580, 582, 584, 586, 588, 590, 592, 594, 596, 598, 600, 602, 604, 606, 608, 610, 612, 614, 616, 618, 620, 622, 624, 626, 628, 630, 632, 634, 636, 638, 640), (764, 765, 767, 766), (644, 645, 647, 646), (762, 763, 765, 764), (646, 647, 649, 648), (760, 761, 763, 762), (648, 649, 651, 650), (758, 759, 761, 760), (650, 651, 653, 652), (756, 757, 759, 758), (652, 653, 655, 654), (754, 755, 757, 756), (654, 655, 657, 656), (752, 753, 755, 754), (656, 657, 659, 658), (750, 751, 753, 752), (658, 659, 661, 660), (748, 749, 751, 750), (660, 661, 663, 662), (746, 747, 749, 748), (662, 663, 665, 664), (744, 745, 747, 746), (664, 665, 667, 666), (742, 743, 745, 744), (666, 667, 669, 668), (740, 741, 743, 742), (668, 669, 671, 670), (738, 739, 741, 740), (670, 671, 673, 672), (736, 737, 739, 738), (672, 673, 675, 674), (734, 735, 737, 736), (674, 675, 677, 676), (732, 733, 735, 734), (676, 677, 679, 678), (730, 731, 733, 732), (678, 679, 681, 680), (728, 729, 731, 730), (680, 681, 683, 682), (726, 727, 729, 728), (682, 683, 685, 684), (724, 725, 727, 726), (684, 685, 687, 686), (722, 723, 725, 724), (686, 687, 689, 688), (720, 721, 723, 722), (688, 689, 691, 690), (718, 719, 721, 720), (690, 691, 693, 692), (716, 717, 719, 718), (692, 693, 695, 694), (714, 715, 717, 716), (694, 695, 697, 696), (712, 713, 715, 714), (696, 697, 699, 698), (643, 708, 710, 712, 714, 716, 718, 720, 722, 724, 726, 728, 730, 732, 734, 736, 738, 740, 742, 744, 746, 748, 750, 752, 754, 756, 758, 760, 762, 764, 766, 768), (710, 711, 713, 712), (698, 699, 701, 700), (766, 767, 769, 768), (708, 709, 711, 710), (700, 701, 703, 702), (768, 769, 642, 643), (643, 642, 709, 708), (702, 703, 705, 704), (647, 645, 707, 705, 703, 701, 699, 697, 695, 693, 691, 689, 687, 685, 683, 681, 679, 677, 675, 673, 671, 669, 667, 665, 663, 661, 659, 657, 655, 653, 651, 649), (706, 707, 645, 644), (704, 705, 707, 706), (709, 642, 769, 767, 765, 763, 761, 759, 757, 755, 753, 751, 749, 747, 745, 743, 741, 739, 737, 735, 733, 731, 729, 727, 725, 723, 721, 719, 717, 715, 713, 711), (644, 646, 648, 650, 652, 654, 656, 658, 660, 662, 664, 666, 668, 670, 672, 674, 676, 678, 680, 682, 684, 686, 688, 690, 692, 694, 696, 698, 700, 702, 704, 706)])
me_sphere.use_remesh_preserve_volume = False
me_sphere.use_remesh_preserve_attributes = False
me_sphere.use_mirror_vertex_groups = False
me_sphere.update()

# ---- objects
ob_sphere = bpy.data.objects.new('Sphere', me_sphere)
ob_lamp = bpy.data.objects.new('Lamp', light_lamp)
ob_camera = bpy.data.objects.new('Camera', cam_camera)

# ---- transforms, parenting, visibility, modifiers, constraints
ob_sphere.location = (0.0, 0.0, 0.0)
ob_sphere.lineart.crease_threshold = 0.0
ob_lamp.location = (4.076, 1.005, 5.904)
ob_lamp.rotation_euler = (0.6503, 0.05522, 1.866)
ob_lamp.lock_rotations_4d = False
ob_lamp.empty_display_type = 'ARROWS'
ob_lamp.color = (0.0, 0.0, 0.0, 0.0)
ob_lamp.lineart.crease_threshold = 0.0
ob_camera.location = (7.481, -6.508, 5.344)
ob_camera.rotation_euler = (1.109, 0.01082, 0.8149)
ob_camera.lock_rotations_4d = False
ob_camera.empty_display_type = 'ARROWS'
ob_camera.color = (0.0, 0.0, 0.0, 0.0)
ob_camera.display_type = 'WIRE'
ob_camera.lineart.crease_threshold = 0.0

# ---- collection membership
col_collection_1.objects.link(ob_sphere)
col_collection_1.objects.link(ob_lamp)
col_collection_1.objects.link(ob_camera)

# ---- scene / render settings (as saved in the file)
scene.camera = ob_camera
scene.frame_start = 1; scene.frame_end = 250; scene.frame_set(1)
scene.render.engine = 'BLENDER_EEVEE_NEXT'
scene.render.resolution_percentage = 50
scene.render.dither_intensity = 0.0
scene.cycles.use_denoising = False
scene.cycles.samples = 10
scene.cycles.sampling_pattern = 'TABULATED_SOBOL'
scene.cycles.light_sampling_threshold = 0.0
scene.cycles.use_adaptive_sampling = False
scene.cycles.use_light_tree = False
scene.cycles.blur_glossy = 0.0
scene.cycles.pixel_filter_type = 'GAUSSIAN'
scene.cycles.sample_clamp_indirect = 0.0
scene.view_settings.view_transform = 'Standard'
bpy.context.view_layer.update()
